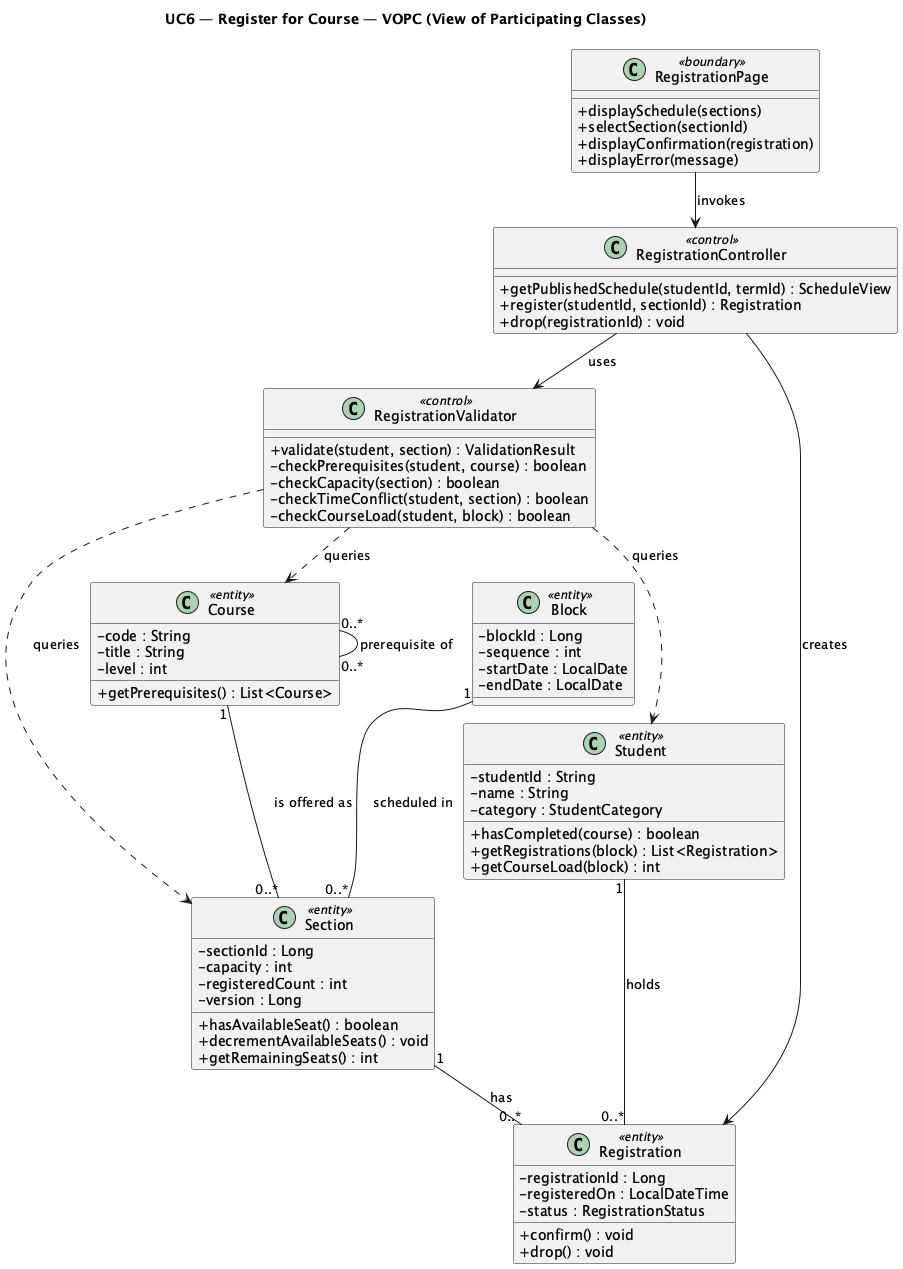

The diagram above was rendered by PlantUML. Its source (embedded in the PNG):
@startuml vopc_uc6_register_for_course
!pragma layout smetana
skinparam shadowing false
skinparam classAttributeIconSize 0
title UC6 — Register for Course — VOPC (View of Participating Classes)

class RegistrationPage <<boundary>> {
  +displaySchedule(sections)
  +selectSection(sectionId)
  +displayConfirmation(registration)
  +displayError(message)
}

class RegistrationController <<control>> {
  +getPublishedSchedule(studentId, termId) : ScheduleView
  +register(studentId, sectionId) : Registration
  +drop(registrationId) : void
}

class RegistrationValidator <<control>> {
  +validate(student, section) : ValidationResult
  -checkPrerequisites(student, course) : boolean
  -checkCapacity(section) : boolean
  -checkTimeConflict(student, section) : boolean
  -checkCourseLoad(student, block) : boolean
}

class Student <<entity>> {
  -studentId : String
  -name : String
  -category : StudentCategory
  +hasCompleted(course) : boolean
  +getRegistrations(block) : List<Registration>
  +getCourseLoad(block) : int
}

class Registration <<entity>> {
  -registrationId : Long
  -registeredOn : LocalDateTime
  -status : RegistrationStatus
  +confirm() : void
  +drop() : void
}

class Section <<entity>> {
  -sectionId : Long
  -capacity : int
  -registeredCount : int
  -version : Long
  +hasAvailableSeat() : boolean
  +decrementAvailableSeats() : void
  +getRemainingSeats() : int
}

class Course <<entity>> {
  -code : String
  -title : String
  -level : int
  +getPrerequisites() : List<Course>
}

class Block <<entity>> {
  -blockId : Long
  -sequence : int
  -startDate : LocalDate
  -endDate : LocalDate
}

RegistrationPage --> RegistrationController : invokes
RegistrationController --> RegistrationValidator : uses
RegistrationController --> Registration : creates
RegistrationValidator ..> Student : queries
RegistrationValidator ..> Section : queries
RegistrationValidator ..> Course : queries

Student "1" -- "0..*" Registration : holds >
Section "1" -- "0..*" Registration : has >
Course "1" -- "0..*" Section : is offered as >
Block "1" -- "0..*" Section : scheduled in >
Course "0..*" -- "0..*" Course : prerequisite of >

@enduml